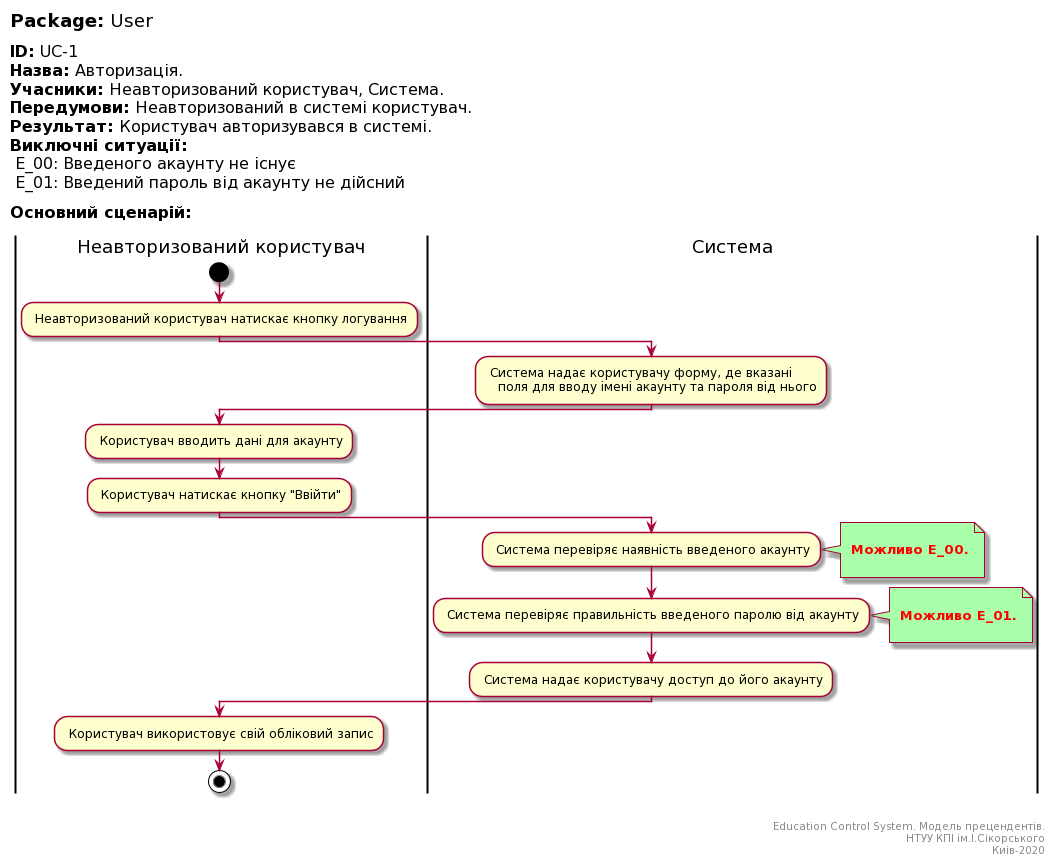

The diagram above was rendered by PlantUML. Its source (embedded in the PNG):
@startuml
left header
<font color=000 size=18><b>Package:</b> User

<font color=000 size=16><b>ID:</b> UC-1
<font color=000 size=16><b>Назва:</b> Авторизація.
<font color=000 size=16><b>Учасники:</b> Неавторизований користувач, Система.
<font color=000 size=16><b>Передумови:</b> Неавторизований в системі користувач.
<font color=000 size=16><b>Результат:</b> Користувач авторизувався в системі.
<font color=000 size=16><b>Виключні ситуації:</b>
<font color=000 size=16> E_00: Введеного акаунту не існує
<font color=000 size=16> E_01: Введений пароль від акаунту не дійсний 

<font color=000 size=16><b>Основний сценарій:</b>

end header

|Неавторизований користувач|
start
: Неавторизований користувач натискає кнопку логування;

|Система|
: Система надає користувачу форму, де вказані
   поля для вводу імені акаунту та пароля від нього;

|Неавторизований користувач|
: Користувач вводить дані для акаунту;   

: Користувач натискає кнопку "Ввійти";

|Система|
: Система перевіряє наявність введеного акаунту;
note right #aaffaa

<font color=red><b> Можливо E_00.

end note

: Система перевіряє правильність введеного паролю від акаунту;

note right #aaffaa

<font color=red><b> Можливо E_01.

end note

: Система надає користувачу доступ до його акаунту;

|Неавторизований користувач|

: Користувач використовує свій обліковий запис;

stop;

right footer


Education Control System. Модель прецендентів.
НТУУ КПІ ім.І.Сікорського
Киів-2020
end footer
@enduml